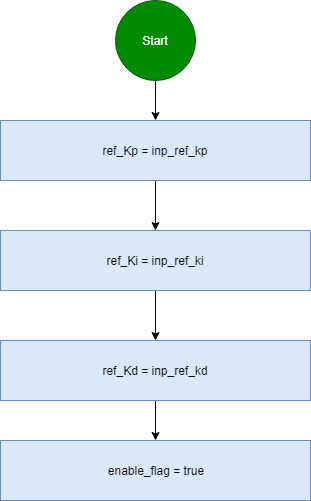

The diagram above was exported from draw.io. Its source (the exported page's mxGraphModel, read from the mxfile embedded in the PNG):
<mxGraphModel dx="704" dy="751" grid="1" gridSize="10" guides="1" tooltips="1" connect="1" arrows="1" fold="1" page="1" pageScale="1" pageWidth="827" pageHeight="1169" math="0" shadow="0">
  <root>
    <mxCell id="0" />
    <mxCell id="1" parent="0" />
    <mxCell id="VgZA5cdHvAcPz3YPBqri-9" value="" style="edgeStyle=orthogonalEdgeStyle;rounded=0;orthogonalLoop=1;jettySize=auto;html=1;" edge="1" parent="1" source="VgZA5cdHvAcPz3YPBqri-1" target="VgZA5cdHvAcPz3YPBqri-2">
      <mxGeometry relative="1" as="geometry" />
    </mxCell>
    <mxCell id="VgZA5cdHvAcPz3YPBqri-1" value="Start" style="ellipse;whiteSpace=wrap;html=1;aspect=fixed;fillColor=#008a00;strokeColor=#005700;fontColor=#ffffff;" vertex="1" parent="1">
      <mxGeometry x="360" y="40" width="80" height="80" as="geometry" />
    </mxCell>
    <mxCell id="VgZA5cdHvAcPz3YPBqri-4" value="" style="edgeStyle=orthogonalEdgeStyle;rounded=0;orthogonalLoop=1;jettySize=auto;html=1;" edge="1" parent="1" source="VgZA5cdHvAcPz3YPBqri-2" target="VgZA5cdHvAcPz3YPBqri-3">
      <mxGeometry relative="1" as="geometry" />
    </mxCell>
    <mxCell id="VgZA5cdHvAcPz3YPBqri-2" value="ref_Kp = inp_ref_kp" style="rounded=0;whiteSpace=wrap;html=1;fillColor=#dae8fc;strokeColor=#6c8ebf;" vertex="1" parent="1">
      <mxGeometry x="245" y="160" width="310" height="60" as="geometry" />
    </mxCell>
    <mxCell id="VgZA5cdHvAcPz3YPBqri-6" value="" style="edgeStyle=orthogonalEdgeStyle;rounded=0;orthogonalLoop=1;jettySize=auto;html=1;" edge="1" parent="1" source="VgZA5cdHvAcPz3YPBqri-3" target="VgZA5cdHvAcPz3YPBqri-5">
      <mxGeometry relative="1" as="geometry" />
    </mxCell>
    <mxCell id="VgZA5cdHvAcPz3YPBqri-3" value="ref_Ki = inp_ref_ki" style="rounded=0;whiteSpace=wrap;html=1;fillColor=#dae8fc;strokeColor=#6c8ebf;" vertex="1" parent="1">
      <mxGeometry x="245" y="270" width="310" height="60" as="geometry" />
    </mxCell>
    <mxCell id="VgZA5cdHvAcPz3YPBqri-8" value="" style="edgeStyle=orthogonalEdgeStyle;rounded=0;orthogonalLoop=1;jettySize=auto;html=1;" edge="1" parent="1" source="VgZA5cdHvAcPz3YPBqri-5" target="VgZA5cdHvAcPz3YPBqri-7">
      <mxGeometry relative="1" as="geometry" />
    </mxCell>
    <mxCell id="VgZA5cdHvAcPz3YPBqri-5" value="ref_Kd = inp_ref_kd" style="rounded=0;whiteSpace=wrap;html=1;fillColor=#dae8fc;strokeColor=#6c8ebf;" vertex="1" parent="1">
      <mxGeometry x="245" y="380" width="310" height="60" as="geometry" />
    </mxCell>
    <mxCell id="VgZA5cdHvAcPz3YPBqri-7" value="enable_flag = true" style="rounded=0;whiteSpace=wrap;html=1;fillColor=#dae8fc;strokeColor=#6c8ebf;" vertex="1" parent="1">
      <mxGeometry x="245" y="480" width="310" height="60" as="geometry" />
    </mxCell>
  </root>
</mxGraphModel>